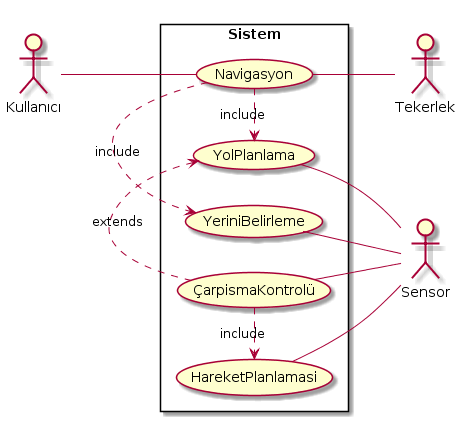

The diagram above was rendered by PlantUML. Its source (embedded in the PNG):
@startuml
left to right direction
skinparam packageStyle rectangle
actor Kullanıcı
actor Sensor
actor Tekerlek
rectangle Sistem{
   (ÇarpismaKontrolü) -- Sensor
   Sensor -- (YeriniBelirleme)
   Sensor -- (HareketPlanlamasi)
   Kullanıcı -- (Navigasyon)
   (Navigasyon) .> (YolPlanlama) : include
   (ÇarpismaKontrolü) .> (YolPlanlama) : extends
   (ÇarpismaKontrolü) .> (HareketPlanlamasi) : include
   (Navigasyon) .> (YeriniBelirleme) : include
   (Navigasyon) -- Tekerlek
   (YolPlanlama) -- Sensor
}
@enduml